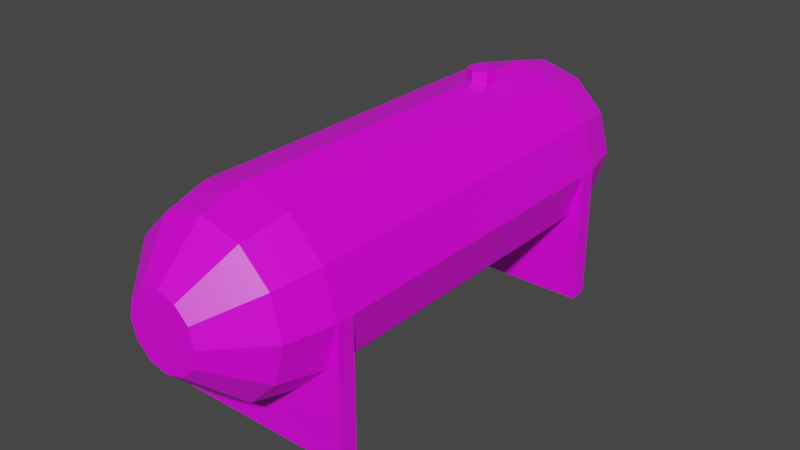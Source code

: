 # Source: Fuel_Tank.blend  (saved by Blender 3.2.14; exported with 4.5.12 LTS)
import bpy
from mathutils import Matrix  # noqa: F401  (used for matrix-valued properties, if any)

bpy.ops.wm.read_factory_settings(use_empty=True)
scene = bpy.context.scene
scene.name = 'Scene'

# ---- collections
col_collection = bpy.data.collections.new('Collection'); scene.collection.children.link(col_collection)

# ---- images (referenced by path relative to the original .blend; pixels are not part of the script)
import os
ASSET_DIR = os.environ.get("B2B_ASSET_DIR", "")  # directory of the original .blend (textures are referenced by path, not embedded)
HERE = os.path.dirname(os.path.abspath(__file__))  # packed textures are extracted next to this script under _unpacked/

def load_image(name, relpath, width, height, colorspace="sRGB"):
    """Load a texture the original file referenced (path relative to the .blend, or extracted next to this script)."""
    p = next((c for c in (os.path.join(HERE, relpath), os.path.join(ASSET_DIR, relpath)) if relpath and os.path.exists(c)), "")
    if p:
        img = bpy.data.images.load(p, check_existing=True)
        img.name = name
    else:  # same state as the original file: an image datablock whose file is absent (Cycles renders it pink)
        img = bpy.data.images.new(name, width, height)
        img.source = "FILE"
        img.filepath = "//" + (relpath or name)
    img.colorspace_settings.name = colorspace
    return img
img_palette_0_png = load_image('Palette_0.png', 'Palette_0.png', 1024, 1024, 'sRGB')

# ---- materials (node trees are filled in below, after node groups)
mat_material = bpy.data.materials.new('Material')
mat_material.alpha_threshold = 0.0
mat_material.use_transparent_shadow = False
mat_material.line_color = (0.0, 0.0, 0.0, 1.0)

# ---- material node trees
mat_material.use_nodes = True; mat_material.node_tree.nodes.clear()
_N = mat_material.node_tree.nodes; _L = mat_material.node_tree.links
n0 = _N.new('ShaderNodeOutputMaterial'); n0.name = 'Material Output'; n0.location = (300, 300)
n1 = _N.new('ShaderNodeBsdfPrincipled'); n1.name = 'Principled BSDF'; n1.location = (10, 300)
n1.distribution = 'GGX'
n1.subsurface_method = 'RANDOM_WALK_SKIN'
n1.inputs[2].default_value = 0.4
n1.inputs[3].default_value = 1.45
n1.inputs[27].default_value = (0.0, 0.0, 0.0, 1.0)
n1.inputs[28].default_value = 1.0
n2 = _N.new('ShaderNodeTexImage'); n2.name = 'Image Texture'; n2.location = (-280, 280)
n2.image = img_palette_0_png
_L.new(n1.outputs[0], n0.inputs[0])
_L.new(n2.outputs[0], n1.inputs[0])
n0.is_active_output = True

# ---- world
world_world = bpy.data.worlds.new('World'); scene.world = world_world
world_world.use_nodes = True; world_world.node_tree.nodes.clear()
_N = world_world.node_tree.nodes; _L = world_world.node_tree.links
n0 = _N.new('ShaderNodeOutputWorld'); n0.name = 'World Output'; n0.location = (300, 300)
n1 = _N.new('ShaderNodeBackground'); n1.name = 'Background'; n1.location = (10, 300)
n1.inputs[0].default_value = (0.05088, 0.05088, 0.05088, 1.0)
_L.new(n1.outputs[0], n0.inputs[0])
n0.is_active_output = True
world_world.color = (0.05088, 0.05088, 0.05088)
world_world.use_sun_shadow = False
world_world.sun_shadow_jitter_overblur = 0.0

# ---- meshes
me_cylinder_001 = bpy.data.meshes.new('Cylinder.001')
me_cylinder_001.from_pydata([(0.0, 2.5, -1.8), (-0.5, 2.366, -2.0), (0.5, 2.366, -1.8), (-0.866, 2.0, -2.0), (0.866, 2.0, -1.8), (-1.0, 1.5, -2.0), (1.0, 1.5, -1.8), (-0.866, 1.0, -2.0), (0.866, 1.0, -1.8), (-0.5, 0.634, -2.0), (0.5, 0.634, -1.8), (-9.14e-08, 0.5, -2.0), (-8.742e-08, 0.5, -1.8), (0.5, 0.634, -2.0), (-0.5, 0.634, -1.8), (0.866, 1.0, -2.0), (-0.866, 1.0, -1.8), (1.0, 1.5, -2.0), (-1.0, 1.5, -1.8), (0.866, 2.0, -2.0), (-0.866, 2.0, -1.8), (0.5, 2.366, -2.0), (-0.5, 2.366, -1.8), (-3.974e-09, 2.5, -2.0), (3.179e-08, 2.5, 1.8), (0.5, 2.366, 1.8), (0.866, 2.0, 1.8), (1.0, 1.5, 1.8), (0.866, 1.0, 1.8), (0.5, 0.634, 1.8), (-5.563e-08, 0.5, 1.8), (-0.5, 0.634, 1.8), (-0.866, 1.0, 1.8), (-1.0, 1.5, 1.8), (-0.866, 2.0, 1.8), (-0.5, 2.366, 1.8), (3.179e-08, 2.5, 2.0), (0.5, 2.366, 2.0), (0.866, 2.0, 2.0), (1.0, 1.5, 2.0), (0.866, 1.0, 2.0), (0.5, 0.634, 2.0), (-5.563e-08, 0.5, 2.0), (-0.5, 0.634, 2.0), (-0.866, 1.0, 2.0), (-1.0, 1.5, 2.0), (-0.866, 2.0, 2.0), (-0.5, 2.366, 2.0), (7e-08, 2.38, 2.5), (0.44, 2.262, 2.5), (0.7621, 1.94, 2.5), (0.88, 1.5, 2.5), (0.7621, 1.06, 2.5), (0.44, 0.7379, 2.5), (-6.936e-09, 0.62, 2.5), (-0.44, 0.7379, 2.5), (-0.7621, 1.06, 2.5), (-0.88, 1.5, 2.5), (-0.7621, 1.94, 2.5), (-0.44, 2.262, 2.5), (3.358e-08, 1.9, 3.0), (0.2, 1.846, 3.0), (0.3464, 1.7, 3.0), (0.4, 1.5, 3.0), (0.3464, 1.3, 3.0), (0.2, 1.154, 3.0), (-1.392e-09, 1.1, 3.0), (-0.2, 1.154, 3.0), (-0.3464, 1.3, 3.0), (-0.4, 1.5, 3.0), (-0.3464, 1.7, 3.0), (-0.2, 1.846, 3.0), (-0.44, 2.262, -2.5), (-0.7621, 1.94, -2.5), (-0.88, 1.5, -2.5), (-0.7621, 1.06, -2.5), (-0.44, 0.7379, -2.5), (-9.119e-08, 0.62, -2.5), (0.44, 0.7379, -2.5), (0.7621, 1.06, -2.5), (0.88, 1.5, -2.5), (0.7621, 1.94, -2.5), (0.44, 2.262, -2.5), (-1.425e-08, 2.38, -2.5), (-0.15, 1.76, -3.0), (-0.2598, 1.65, -3.0), (-0.3, 1.5, -3.0), (-0.2598, 1.35, -3.0), (-0.15, 1.24, -3.0), (-3.8e-08, 1.2, -3.0), (0.15, 1.24, -3.0), (0.2598, 1.35, -3.0), (0.3, 1.5, -3.0), (0.2598, 1.65, -3.0), (0.15, 1.76, -3.0), (-1.177e-08, 1.8, -3.0), (1.0, -1.192e-07, 1.8), (-1.0, -1.192e-07, 1.8), (1.0, -1.192e-07, 2.0), (-1.0, -1.192e-07, 2.0), (-1.0, -3.576e-07, -2.0), (1.0, -3.576e-07, -1.8), (1.0, -3.576e-07, -2.0), (-1.0, -3.576e-07, -1.8), (0.0, 2.5, -1.45), (0.1299, 2.465, -1.375), (0.1299, 2.465, -1.225), (-1.311e-08, 2.5, -1.15), (-0.1299, 2.465, -1.225), (-0.1299, 2.465, -1.375), (0.0, 2.6, -1.45), (0.1299, 2.6, -1.375), (0.1299, 2.6, -1.225), (-1.311e-08, 2.6, -1.15), (-0.1299, 2.6, -1.225), (-0.1299, 2.6, -1.375), (-2.489e-08, 1.5, -3.0), (0.0, 1.5, 3.0)], [], [(2, 25, 26, 4), (4, 26, 27, 6), (6, 27, 28, 8), (8, 28, 29, 10), (10, 29, 30, 12), (12, 30, 31, 14), (14, 31, 32, 16), (16, 32, 33, 18), (18, 33, 34, 20), (20, 34, 35, 22), (25, 106, 107), (13, 11, 77, 78), (18, 20, 3, 5), (2, 4, 19, 21), (18, 5, 100, 103), (22, 0, 23, 1), (0, 2, 21, 23), (4, 6, 17, 19), (16, 18, 103), (77, 76, 88, 89), (20, 22, 1, 3), (43, 42, 54, 55), (35, 34, 46, 47), (25, 24, 36, 37), (99, 44, 45), (24, 35, 47, 36), (26, 25, 37, 38), (45, 33, 97, 99), (27, 26, 38, 39), (34, 33, 45, 46), (51, 50, 62, 63), (40, 39, 51, 52), (47, 46, 58, 59), (37, 36, 48, 49), (44, 43, 55, 56), (41, 40, 52, 53), (36, 47, 59, 48), (38, 37, 49, 50), (45, 44, 56, 57), (42, 41, 53, 54), (39, 38, 50, 51), (46, 45, 57, 58), (117, 71, 70), (58, 57, 69, 70), (55, 54, 66, 67), (52, 51, 63, 64), (59, 58, 70, 71), (49, 48, 60, 61), (56, 55, 67, 68), (53, 52, 64, 65), (48, 59, 71, 60), (50, 49, 61, 62), (57, 56, 68, 69), (54, 53, 65, 66), (2, 105, 106), (11, 9, 76, 77), (9, 7, 75, 76), (1, 23, 83, 72), (7, 5, 74, 75), (23, 21, 82, 83), (5, 3, 73, 74), (21, 19, 81, 82), (3, 1, 72, 73), (19, 17, 80, 81), (17, 15, 79, 80), (15, 13, 78, 79), (116, 90, 89), (74, 73, 85, 86), (81, 80, 92, 93), (78, 77, 89, 90), (75, 74, 86, 87), (82, 81, 93, 94), (72, 83, 95, 84), (79, 78, 90, 91), (76, 75, 87, 88), (83, 82, 94, 95), (73, 72, 84, 85), (80, 79, 91, 92), (96, 28, 27), (98, 99, 97, 96), (27, 39, 98, 96), (101, 103, 100, 102), (15, 17, 102), (17, 6, 101, 102), (104, 105, 2), (22, 109, 104), (107, 108, 35), (108, 109, 22), (13, 15, 102), (11, 13, 102), (11, 102, 100), (9, 11, 100), (7, 9, 100), (5, 7, 100), (14, 16, 103), (12, 14, 103), (12, 103, 101), (10, 12, 101), (8, 10, 101), (6, 8, 101), (96, 29, 28), (96, 30, 29), (97, 30, 96), (31, 30, 97), (32, 31, 97), (33, 32, 97), (43, 44, 99), (42, 43, 99), (42, 99, 98), (41, 42, 98), (40, 41, 98), (39, 40, 98), (105, 104, 110, 111), (107, 106, 112, 113), (104, 109, 115, 110), (108, 107, 113, 114), (106, 105, 111, 112), (109, 108, 114, 115), (111, 110, 115, 114, 113, 112), (84, 95, 116), (116, 91, 90), (88, 116, 89), (95, 94, 116), (87, 116, 88), (94, 93, 116), (85, 84, 116), (92, 91, 116), (86, 85, 116), (93, 92, 116), (87, 86, 116), (60, 71, 117), (65, 117, 66), (61, 60, 117), (66, 117, 67), (62, 61, 117), (67, 117, 68), (63, 62, 117), (68, 117, 69), (64, 63, 117), (69, 117, 70), (65, 64, 117), (35, 108, 22), (25, 2, 106), (24, 25, 107), (24, 107, 35), (0, 104, 2), (0, 22, 104)])
_uv = me_cylinder_001.uv_layers.new(name='UVMap')
_uv.uv.foreach_set('vector', [0.8322, 0.9847, 0.8322, 0.9847, 0.8322, 0.9847, 0.8322, 0.9847, 0.8322, 0.9847, 0.8322, 0.9847, 0.8322, 0.9847, 0.8322, 0.9847, 0.8322, 0.9847, 0.8322, 0.9847, 0.8322, 0.9847, 0.8322, 0.9847, 0.8322, 0.9847, 0.8322, 0.9847, 0.8322, 0.9847, 0.8322, 0.9847, 0.8322, 0.9847, 0.8322, 0.9847, 0.8322, 0.9847, 0.8322, 0.9847, 0.8322, 0.9847, 0.8322, 0.9847, 0.8322, 0.9847, 0.8322, 0.9847, 0.8322, 0.9847, 0.8322, 0.9847, 0.8322, 0.9847, 0.8322, 0.9847, 0.8322, 0.9847, 0.8322, 0.9847, 0.8322, 0.9847, 0.8322, 0.9847, 0.8322, 0.9847, 0.8322, 0.9847, 0.8322, 0.9847, 0.8322, 0.9847, 0.8322, 0.9847, 0.8322, 0.9847, 0.8322, 0.9847, 0.8322, 0.9847, 0.8322, 0.9847, 0.8322, 0.9847, 0.8322, 0.9847, 0.8322, 0.9847, 0.8322, 0.9847, 0.8322, 0.9847, 0.8322, 0.9847, 0.8322, 0.9847, 0.8322, 0.9847, 0.8322, 0.9847, 0.8322, 0.9847, 0.8322, 0.9847, 0.8322, 0.9847, 0.8322, 0.9847, 0.8322, 0.9847, 0.8322, 0.9532, 0.8322, 0.9532, 0.8322, 0.9532, 0.8322, 0.9532, 0.8322, 0.9847, 0.8322, 0.9847, 0.8322, 0.9847, 0.8322, 0.9847, 0.8322, 0.9847, 0.8322, 0.9847, 0.8322, 0.9847, 0.8322, 0.9847, 0.8322, 0.9847, 0.8322, 0.9847, 0.8322, 0.9847, 0.8322, 0.9847, 0.8322, 0.9532, 0.8322, 0.9532, 0.8322, 0.9532, 0.8322, 0.9847, 0.8322, 0.9847, 0.8322, 0.9847, 0.8322, 0.9847, 0.8322, 0.9847, 0.8322, 0.9847, 0.8322, 0.9847, 0.8322, 0.9847, 0.8322, 0.9847, 0.8322, 0.9847, 0.8322, 0.9847, 0.8322, 0.9847, 0.8322, 0.9847, 0.8322, 0.9847, 0.8322, 0.9847, 0.8322, 0.9847, 0.8322, 0.9847, 0.8322, 0.9847, 0.8322, 0.9847, 0.8322, 0.9847, 0.8322, 0.9532, 0.8322, 0.9532, 0.8322, 0.9532, 0.8322, 0.9847, 0.8322, 0.9847, 0.8322, 0.9847, 0.8322, 0.9847, 0.8322, 0.9847, 0.8322, 0.9847, 0.8322, 0.9847, 0.8322, 0.9847, 0.8322, 0.9532, 0.8322, 0.9532, 0.8322, 0.9532, 0.8322, 0.9532, 0.8322, 0.9847, 0.8322, 0.9847, 0.8322, 0.9847, 0.8322, 0.9847, 0.8322, 0.9847, 0.8322, 0.9847, 0.8322, 0.9847, 0.8322, 0.9847, 0.8322, 0.9847, 0.8322, 0.9847, 0.8322, 0.9847, 0.8322, 0.9847, 0.8322, 0.9847, 0.8322, 0.9847, 0.8322, 0.9847, 0.8322, 0.9847, 0.8322, 0.9847, 0.8322, 0.9847, 0.8322, 0.9847, 0.8322, 0.9847, 0.8322, 0.9847, 0.8322, 0.9847, 0.8322, 0.9847, 0.8322, 0.9847, 0.8322, 0.9847, 0.8322, 0.9847, 0.8322, 0.9847, 0.8322, 0.9847, 0.8322, 0.9847, 0.8322, 0.9847, 0.8322, 0.9847, 0.8322, 0.9847, 0.8322, 0.9847, 0.8322, 0.9847, 0.8322, 0.9847, 0.8322, 0.9847, 0.8322, 0.9847, 0.8322, 0.9847, 0.8322, 0.9847, 0.8322, 0.9847, 0.8322, 0.9847, 0.8322, 0.9847, 0.8322, 0.9847, 0.8322, 0.9847, 0.8322, 0.9847, 0.8322, 0.9847, 0.8322, 0.9847, 0.8322, 0.9847, 0.8322, 0.9847, 0.8322, 0.9847, 0.8322, 0.9847, 0.8322, 0.9847, 0.8322, 0.9847, 0.8322, 0.9847, 0.8322, 0.9847, 0.8322, 0.9847, 0.8322, 0.9847, 0.8322, 0.9847, 0.8322, 0.9847, 0.8322, 0.9847, 0.8322, 0.9847, 0.8322, 0.9847, 0.8322, 0.9847, 0.8322, 0.9847, 0.8322, 0.9847, 0.8322, 0.9847, 0.8322, 0.9847, 0.8322, 0.9847, 0.8322, 0.9847, 0.8322, 0.9847, 0.8322, 0.9847, 0.8322, 0.9847, 0.8322, 0.9847, 0.8322, 0.9847, 0.8322, 0.9847, 0.8322, 0.9847, 0.8322, 0.9847, 0.8322, 0.9847, 0.8322, 0.9847, 0.8322, 0.9847, 0.8322, 0.9847, 0.8322, 0.9847, 0.8322, 0.9847, 0.8322, 0.9847, 0.8322, 0.9847, 0.8322, 0.9847, 0.8322, 0.9847, 0.8322, 0.9847, 0.8322, 0.9847, 0.8322, 0.9847, 0.8322, 0.9847, 0.8322, 0.9847, 0.8322, 0.9847, 0.8322, 0.9847, 0.8322, 0.9847, 0.8322, 0.9847, 0.8322, 0.9847, 0.8322, 0.9847, 0.8322, 0.9847, 0.8322, 0.9847, 0.8322, 0.9847, 0.8322, 0.9847, 0.8322, 0.9847, 0.8322, 0.9847, 0.8322, 0.9847, 0.8322, 0.9847, 0.8322, 0.9847, 0.8322, 0.9847, 0.8322, 0.9847, 0.8322, 0.9847, 0.8322, 0.9847, 0.8322, 0.9847, 0.8322, 0.9847, 0.8322, 0.9847, 0.8322, 0.9847, 0.8322, 0.9847, 0.8322, 0.9847, 0.8322, 0.9847, 0.8322, 0.9847, 0.8322, 0.9847, 0.8322, 0.9847, 0.8322, 0.9847, 0.8322, 0.9847, 0.8322, 0.9847, 0.8322, 0.9847, 0.8322, 0.9847, 0.8322, 0.9847, 0.8322, 0.9847, 0.8322, 0.9847, 0.8322, 0.9847, 0.8322, 0.9847, 0.8322, 0.9847, 0.8322, 0.9847, 0.8322, 0.9847, 0.8322, 0.9847, 0.8322, 0.9847, 0.8322, 0.9847, 0.8322, 0.9847, 0.8322, 0.9847, 0.8322, 0.9847, 0.8322, 0.9847, 0.8322, 0.9847, 0.8322, 0.9847, 0.8322, 0.9847, 0.8322, 0.9847, 0.8322, 0.9847, 0.8322, 0.9847, 0.8322, 0.9847, 0.8322, 0.9847, 0.8322, 0.9847, 0.8322, 0.9847, 0.8322, 0.9847, 0.8322, 0.9847, 0.8322, 0.9847, 0.8322, 0.9847, 0.8322, 0.9847, 0.8322, 0.9847, 0.8322, 0.9847, 0.8322, 0.9847, 0.8322, 0.9847, 0.8322, 0.9847, 0.8322, 0.9847, 0.8322, 0.9847, 0.8322, 0.9847, 0.8322, 0.9847, 0.8322, 0.9847, 0.8322, 0.9847, 0.8322, 0.9847, 0.8322, 0.9847, 0.8322, 0.9847, 0.8322, 0.9847, 0.8322, 0.9847, 0.8322, 0.9847, 0.8322, 0.9847, 0.8322, 0.9847, 0.8322, 0.9847, 0.8322, 0.9847, 0.8322, 0.9847, 0.8322, 0.9847, 0.8322, 0.9847, 0.8322, 0.9847, 0.8322, 0.9847, 0.8322, 0.9847, 0.8322, 0.9847, 0.8322, 0.9847, 0.8322, 0.9847, 0.8322, 0.9847, 0.8322, 0.9847, 0.8322, 0.9847, 0.8322, 0.9847, 0.8322, 0.9847, 0.8322, 0.9847, 0.8322, 0.9847, 0.8322, 0.9847, 0.8322, 0.9847, 0.8322, 0.9847, 0.8322, 0.9847, 0.8322, 0.9532, 0.8322, 0.9532, 0.8322, 0.9532, 0.8322, 0.9532, 0.8322, 0.9532, 0.8322, 0.9532, 0.8322, 0.9532, 0.8322, 0.9532, 0.8322, 0.9532, 0.8322, 0.9532, 0.8322, 0.9532, 0.8322, 0.9532, 0.8322, 0.9532, 0.8322, 0.9532, 0.8322, 0.9532, 0.8322, 0.9532, 0.8322, 0.9532, 0.8322, 0.9532, 0.8322, 0.9532, 0.8322, 0.9532, 0.8322, 0.9532, 0.8322, 0.9532, 0.8322, 0.9847, 0.8322, 0.9847, 0.8322, 0.9847, 0.8322, 0.9847, 0.8322, 0.9847, 0.8322, 0.9847, 0.8322, 0.9847, 0.8322, 0.9847, 0.8322, 0.9847, 0.8322, 0.9847, 0.8322, 0.9847, 0.8322, 0.9847, 0.8322, 0.9532, 0.8322, 0.9532, 0.8322, 0.9532, 0.8322, 0.9532, 0.8322, 0.9532, 0.8322, 0.9532, 0.8322, 0.9532, 0.8322, 0.9532, 0.8322, 0.9532, 0.8322, 0.9532, 0.8322, 0.9532, 0.8322, 0.9532, 0.8322, 0.9532, 0.8322, 0.9532, 0.8322, 0.9532, 0.8322, 0.9532, 0.8322, 0.9532, 0.8322, 0.9532, 0.8322, 0.9532, 0.8322, 0.9532, 0.8322, 0.9532, 0.8322, 0.9532, 0.8322, 0.9532, 0.8322, 0.9532, 0.8322, 0.9532, 0.8322, 0.9532, 0.8322, 0.9532, 0.8322, 0.9532, 0.8322, 0.9532, 0.8322, 0.9532, 0.8322, 0.9532, 0.8322, 0.9532, 0.8322, 0.9532, 0.8322, 0.9532, 0.8322, 0.9532, 0.8322, 0.9532, 0.8322, 0.9532, 0.8322, 0.9532, 0.8322, 0.9532, 0.8322, 0.9532, 0.8322, 0.9532, 0.8322, 0.9532, 0.8322, 0.9532, 0.8322, 0.9532, 0.8322, 0.9532, 0.8322, 0.9532, 0.8322, 0.9532, 0.8322, 0.9532, 0.8322, 0.9532, 0.8322, 0.9532, 0.8322, 0.9532, 0.8322, 0.9532, 0.8322, 0.9532, 0.8322, 0.9532, 0.8322, 0.9532, 0.8322, 0.9532, 0.8322, 0.9532, 0.8322, 0.9532, 0.8322, 0.9532, 0.8322, 0.9532, 0.8322, 0.9532, 0.8322, 0.9532, 0.8322, 0.9532, 0.8322, 0.9532, 0.8322, 0.9532, 0.8322, 0.9532, 0.8322, 0.9532, 0.8322, 0.9532, 0.8322, 0.9532, 0.8322, 0.9532, 0.8322, 0.9532, 0.8322, 0.9532, 0.8322, 0.9532, 0.8322, 0.9532, 0.8322, 0.9532, 0.8322, 0.9532, 0.8322, 0.9532, 0.8322, 0.9532, 0.8322, 0.9532, 0.8322, 0.9532, 0.8322, 0.9532, 0.8322, 0.9532, 0.8322, 0.9532, 0.8322, 0.9532, 0.8322, 0.9532, 0.8322, 0.9532, 0.8322, 0.9532, 0.8322, 0.9532, 0.8322, 0.9532, 0.8322, 0.9532, 0.8322, 0.9532, 0.8322, 0.9532, 0.8322, 0.9532, 0.8322, 0.9532, 0.8322, 0.9532, 0.8322, 0.9532, 0.8322, 0.9532, 0.8322, 0.9532, 0.8322, 0.9532, 0.8322, 0.9532, 0.8322, 0.9532, 0.8322, 0.9532, 0.8322, 0.9847, 0.8322, 0.9847, 0.8322, 0.9847, 0.8322, 0.9847, 0.8322, 0.9847, 0.8322, 0.9847, 0.8322, 0.9847, 0.8322, 0.9847, 0.8322, 0.9847, 0.8322, 0.9847, 0.8322, 0.9847, 0.8322, 0.9847, 0.8322, 0.9847, 0.8322, 0.9847, 0.8322, 0.9847, 0.8322, 0.9847, 0.8322, 0.9847, 0.8322, 0.9847, 0.8322, 0.9847, 0.8322, 0.9847, 0.8322, 0.9847, 0.8322, 0.9847, 0.8322, 0.9847, 0.8322, 0.9847, 0.8322, 0.9847, 0.8322, 0.9847, 0.8322, 0.9847, 0.8322, 0.9847, 0.8322, 0.9847, 0.8322, 0.9847, 0.8322, 0.9847, 0.8322, 0.9847, 0.8322, 0.9847, 0.8322, 0.9847, 0.8322, 0.9847, 0.8322, 0.9847, 0.8322, 0.9847, 0.8322, 0.9847, 0.8322, 0.9847, 0.8322, 0.9847, 0.8322, 0.9847, 0.8322, 0.9847, 0.8322, 0.9847, 0.8322, 0.9847, 0.8322, 0.9847, 0.8322, 0.9847, 0.8322, 0.9847, 0.8322, 0.9847, 0.8322, 0.9847, 0.8322, 0.9847, 0.8322, 0.9847, 0.8322, 0.9847, 0.8322, 0.9847, 0.8322, 0.9847, 0.8322, 0.9847, 0.8322, 0.9847, 0.8322, 0.9847, 0.8322, 0.9847, 0.8322, 0.9847, 0.8322, 0.9847, 0.8322, 0.9847, 0.8322, 0.9847, 0.8322, 0.9847, 0.8322, 0.9847, 0.8322, 0.9847, 0.8322, 0.9847, 0.8322, 0.9847, 0.8322, 0.9847, 0.8322, 0.9847, 0.8322, 0.9847, 0.8322, 0.9847, 0.8322, 0.9847, 0.8322, 0.9847, 0.8322, 0.9847, 0.8322, 0.9847, 0.8322, 0.9847, 0.8322, 0.9847, 0.8322, 0.9847, 0.8322, 0.9847, 0.8322, 0.9847, 0.8322, 0.9847, 0.8322, 0.9847, 0.8322, 0.9847, 0.8322, 0.9847])
me_cylinder_001.materials.append(mat_material)
me_cylinder_001.update()

# ---- objects
ob_fuel_tank = bpy.data.objects.new('Fuel_Tank', me_cylinder_001)

# ---- transforms, parenting, visibility, modifiers, constraints
ob_fuel_tank.location = (0.0, 0.0, 0.0)
ob_fuel_tank.rotation_euler = (1.571, -0.0, 0.0)

# ---- collection membership
col_collection.objects.link(ob_fuel_tank)

# ---- scene / render settings (as saved in the file)
scene.frame_start = 1; scene.frame_end = 250; scene.frame_set(1)
scene.render.engine = 'BLENDER_EEVEE_NEXT'
scene.cycles.sampling_pattern = 'TABULATED_SOBOL'
scene.cycles.use_light_tree = False
scene.view_settings.view_transform = 'Filmic'
bpy.context.view_layer.update()

# ---- added for rendering (the .blend has no active camera and no usable light): camera, sun
cam_auto = bpy.data.cameras.new('AutoCamera')
cam_auto.lens = 50.0
cam_auto.sensor_width = 36.0
cam_auto.clip_end = 1000.0
ob_auto_camera = bpy.data.objects.new('AutoCamera', cam_auto)
scene.collection.objects.link(ob_auto_camera)
ob_auto_camera.location = (6.3268, -7.59217, 6.36144)
ob_auto_camera.rotation_euler = (1.09748, -7.21219e-08, 0.694738)
scene.camera = ob_auto_camera
light_auto_sun = bpy.data.lights.new('AutoSun', 'SUN')
light_auto_sun.energy = 3.0
light_auto_sun.angle = 0.0523599
ob_auto_sun = bpy.data.objects.new('AutoSun', light_auto_sun)
scene.collection.objects.link(ob_auto_sun)
ob_auto_sun.rotation_euler = (0.872665, 0.174533, 0.523599)
bpy.context.view_layer.update()
